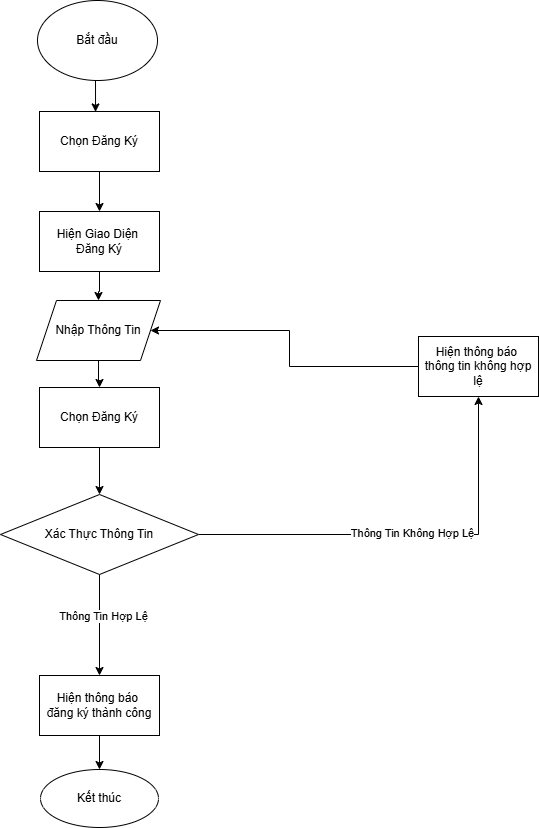

The diagram above was exported from draw.io. Its source (the exported page's mxGraphModel, read from the mxfile embedded in the PNG):
<mxGraphModel dx="1050" dy="957" grid="0" gridSize="10" guides="0" tooltips="1" connect="0" arrows="1" fold="1" page="0" pageScale="1" pageWidth="827" pageHeight="1169" background="#ffffff" math="0" shadow="0">
  <root>
    <mxCell id="0" />
    <mxCell id="1" parent="0" />
    <mxCell id="TFYTsyrPAQlUmiSP6Ye8-116" value="" style="endArrow=classic;html=1;rounded=0;entryX=0.467;entryY=0.007;entryDx=0;entryDy=0;entryPerimeter=0;" parent="1" target="TFYTsyrPAQlUmiSP6Ye8-118" edge="1">
      <mxGeometry width="50" height="50" relative="1" as="geometry">
        <mxPoint x="271" y="20" as="sourcePoint" />
        <mxPoint x="271" y="68" as="targetPoint" />
      </mxGeometry>
    </mxCell>
    <mxCell id="TFYTsyrPAQlUmiSP6Ye8-117" value="Bắt đầu" style="ellipse;whiteSpace=wrap;html=1;" parent="1" vertex="1">
      <mxGeometry x="213" y="-58" width="120" height="80" as="geometry" />
    </mxCell>
    <mxCell id="TFYTsyrPAQlUmiSP6Ye8-121" value="" style="edgeStyle=orthogonalEdgeStyle;rounded=0;orthogonalLoop=1;jettySize=auto;html=1;" parent="1" source="TFYTsyrPAQlUmiSP6Ye8-118" target="TFYTsyrPAQlUmiSP6Ye8-119" edge="1">
      <mxGeometry relative="1" as="geometry" />
    </mxCell>
    <mxCell id="TFYTsyrPAQlUmiSP6Ye8-118" value="Chọn Đăng Ký" style="rounded=0;whiteSpace=wrap;html=1;" parent="1" vertex="1">
      <mxGeometry x="215" y="53" width="120" height="60" as="geometry" />
    </mxCell>
    <mxCell id="L82R05C0cxnWiZ5kRs3M-4" value="" style="edgeStyle=orthogonalEdgeStyle;rounded=0;orthogonalLoop=1;jettySize=auto;html=1;" edge="1" parent="1" source="TFYTsyrPAQlUmiSP6Ye8-119" target="L82R05C0cxnWiZ5kRs3M-1">
      <mxGeometry relative="1" as="geometry" />
    </mxCell>
    <mxCell id="TFYTsyrPAQlUmiSP6Ye8-119" value="Hiện Giao Diện&amp;nbsp;&lt;div&gt;Đăng Ký&lt;/div&gt;" style="rounded=0;whiteSpace=wrap;html=1;" parent="1" vertex="1">
      <mxGeometry x="215" y="153" width="120" height="60" as="geometry" />
    </mxCell>
    <mxCell id="TFYTsyrPAQlUmiSP6Ye8-127" value="" style="edgeStyle=orthogonalEdgeStyle;rounded=0;orthogonalLoop=1;jettySize=auto;html=1;" parent="1" source="TFYTsyrPAQlUmiSP6Ye8-124" target="TFYTsyrPAQlUmiSP6Ye8-126" edge="1">
      <mxGeometry relative="1" as="geometry" />
    </mxCell>
    <mxCell id="TFYTsyrPAQlUmiSP6Ye8-124" value="Chọn Đăng Ký" style="rounded=0;whiteSpace=wrap;html=1;" parent="1" vertex="1">
      <mxGeometry x="215" y="329" width="120" height="60" as="geometry" />
    </mxCell>
    <mxCell id="TFYTsyrPAQlUmiSP6Ye8-130" value="" style="edgeStyle=orthogonalEdgeStyle;rounded=0;orthogonalLoop=1;jettySize=auto;html=1;" parent="1" source="TFYTsyrPAQlUmiSP6Ye8-126" target="TFYTsyrPAQlUmiSP6Ye8-129" edge="1">
      <mxGeometry relative="1" as="geometry" />
    </mxCell>
    <mxCell id="TFYTsyrPAQlUmiSP6Ye8-131" value="Thông Tin Không Hợp Lệ" style="edgeLabel;html=1;align=center;verticalAlign=middle;resizable=0;points=[];" parent="TFYTsyrPAQlUmiSP6Ye8-130" vertex="1" connectable="0">
      <mxGeometry x="0.0193" y="2" relative="1" as="geometry">
        <mxPoint as="offset" />
      </mxGeometry>
    </mxCell>
    <mxCell id="TFYTsyrPAQlUmiSP6Ye8-132" value="" style="edgeStyle=orthogonalEdgeStyle;rounded=0;orthogonalLoop=1;jettySize=auto;html=1;" parent="1" source="TFYTsyrPAQlUmiSP6Ye8-126" target="TFYTsyrPAQlUmiSP6Ye8-128" edge="1">
      <mxGeometry relative="1" as="geometry" />
    </mxCell>
    <mxCell id="TFYTsyrPAQlUmiSP6Ye8-133" value="Thông Tin Hợp Lệ" style="edgeLabel;html=1;align=center;verticalAlign=middle;resizable=0;points=[];" parent="TFYTsyrPAQlUmiSP6Ye8-132" vertex="1" connectable="0">
      <mxGeometry x="-0.1952" y="3" relative="1" as="geometry">
        <mxPoint as="offset" />
      </mxGeometry>
    </mxCell>
    <mxCell id="TFYTsyrPAQlUmiSP6Ye8-126" value="Xác Thực Thông Tin" style="rhombus;whiteSpace=wrap;html=1;" parent="1" vertex="1">
      <mxGeometry x="176" y="436" width="198" height="80" as="geometry" />
    </mxCell>
    <mxCell id="ncWyexbwyXtoQv-mESoy-2" value="" style="edgeStyle=orthogonalEdgeStyle;rounded=0;orthogonalLoop=1;jettySize=auto;html=1;" parent="1" source="TFYTsyrPAQlUmiSP6Ye8-128" target="ncWyexbwyXtoQv-mESoy-1" edge="1">
      <mxGeometry relative="1" as="geometry" />
    </mxCell>
    <mxCell id="TFYTsyrPAQlUmiSP6Ye8-128" value="Hiện thông báo&amp;nbsp;&lt;div&gt;đăng ký thành công&lt;/div&gt;" style="rounded=0;whiteSpace=wrap;html=1;" parent="1" vertex="1">
      <mxGeometry x="215" y="617" width="120" height="60" as="geometry" />
    </mxCell>
    <mxCell id="L82R05C0cxnWiZ5kRs3M-2" value="" style="edgeStyle=orthogonalEdgeStyle;rounded=0;orthogonalLoop=1;jettySize=auto;html=1;" edge="1" parent="1" source="TFYTsyrPAQlUmiSP6Ye8-129" target="L82R05C0cxnWiZ5kRs3M-1">
      <mxGeometry relative="1" as="geometry" />
    </mxCell>
    <mxCell id="TFYTsyrPAQlUmiSP6Ye8-129" value="Hiện thông báo&amp;nbsp;&lt;div&gt;thông tin không hợp lệ&lt;/div&gt;" style="rounded=0;whiteSpace=wrap;html=1;" parent="1" vertex="1">
      <mxGeometry x="594" y="278" width="120" height="60" as="geometry" />
    </mxCell>
    <mxCell id="ncWyexbwyXtoQv-mESoy-1" value="Kết thúc" style="ellipse;whiteSpace=wrap;html=1;" parent="1" vertex="1">
      <mxGeometry x="216" y="711" width="118" height="58" as="geometry" />
    </mxCell>
    <mxCell id="L82R05C0cxnWiZ5kRs3M-6" value="" style="edgeStyle=orthogonalEdgeStyle;rounded=0;orthogonalLoop=1;jettySize=auto;html=1;" edge="1" parent="1" source="L82R05C0cxnWiZ5kRs3M-1" target="TFYTsyrPAQlUmiSP6Ye8-124">
      <mxGeometry relative="1" as="geometry" />
    </mxCell>
    <mxCell id="L82R05C0cxnWiZ5kRs3M-1" value="Nhập Thông Tin" style="shape=parallelogram;perimeter=parallelogramPerimeter;whiteSpace=wrap;html=1;fixedSize=1;" vertex="1" parent="1">
      <mxGeometry x="212" y="242" width="124" height="60" as="geometry" />
    </mxCell>
  </root>
</mxGraphModel>